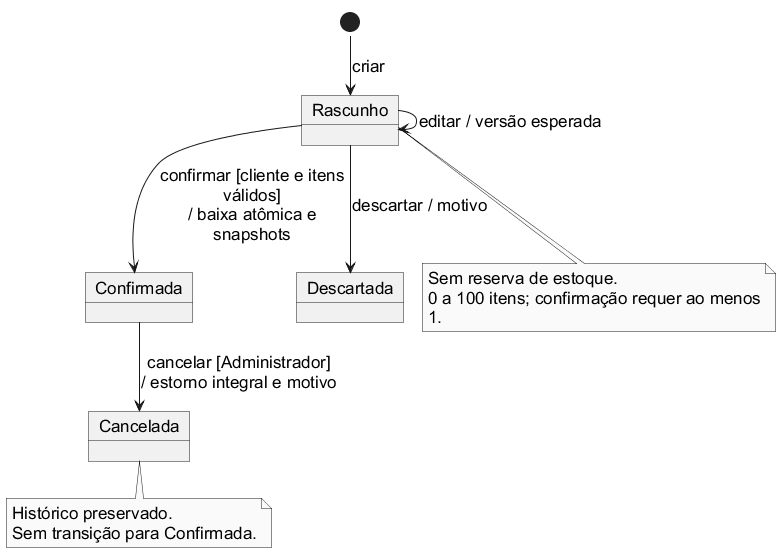

The diagram above was rendered by PlantUML. Its source (embedded in the PNG):
@startuml
!pragma layout smetana
skinparam backgroundColor white
skinparam defaultFontName Arial
skinparam defaultFontSize 17
skinparam maxMessageSize 200
skinparam shadowing false
skinparam roundcorner 0
skinparam monochrome true
hide empty members
state Rascunho
state Confirmada
state Cancelada
state Descartada
[*] --> Rascunho : criar
Rascunho --> Rascunho : editar / versão esperada
Rascunho --> Confirmada : confirmar [cliente e itens\nválidos]\n/ baixa atômica e snapshots
Rascunho --> Descartada : descartar / motivo
Confirmada --> Cancelada : cancelar [Administrador]\n/ estorno integral e motivo
note bottom of Rascunho
Sem reserva de estoque.
0 a 100 itens; confirmação requer ao menos
1.
end note
note bottom of Cancelada
Histórico preservado.
Sem transição para Confirmada.
end note
@enduml